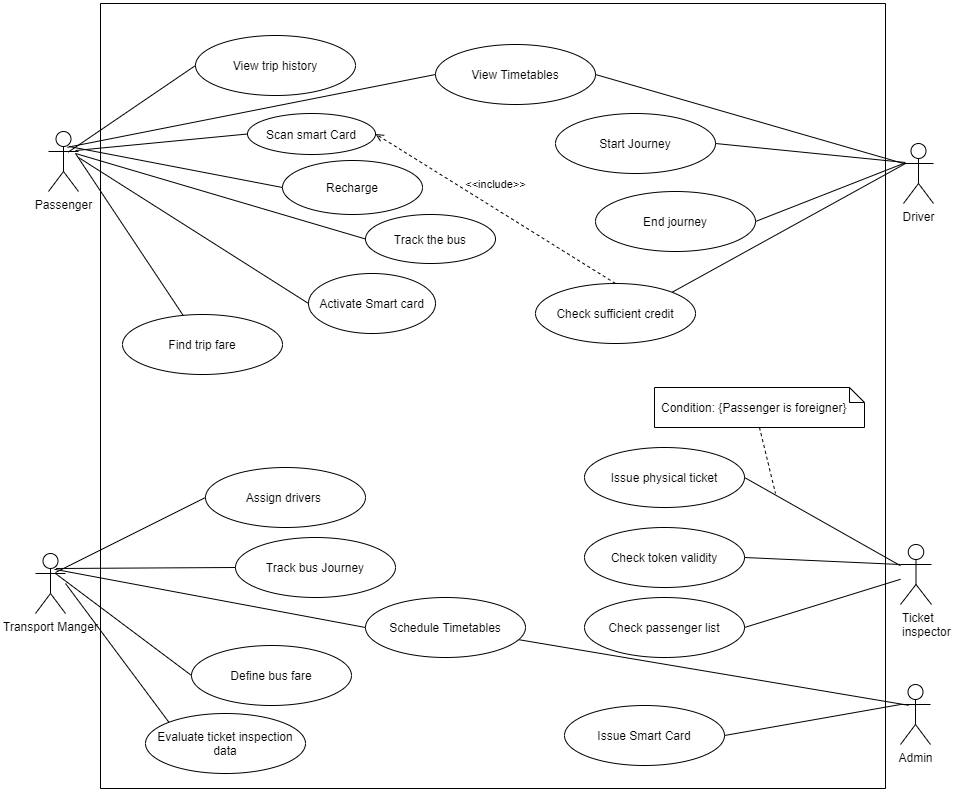

The diagram above was exported from draw.io. Its source (the exported page's mxGraphModel, read from the mxfile embedded in the PNG):
<mxGraphModel dx="1888" dy="481" grid="1" gridSize="10" guides="1" tooltips="1" connect="1" arrows="1" fold="1" page="1" pageScale="1" pageWidth="850" pageHeight="1100" math="0" shadow="0">
  <root>
    <mxCell id="SSiCWGctfaklPHNf7oAS-0" />
    <mxCell id="SSiCWGctfaklPHNf7oAS-1" parent="SSiCWGctfaklPHNf7oAS-0" />
    <mxCell id="6jcoJLQCky44xf9oXiIy-2" value="" style="whiteSpace=wrap;html=1;aspect=fixed;direction=west;" parent="SSiCWGctfaklPHNf7oAS-1" vertex="1">
      <mxGeometry x="75" y="160" width="785" height="785" as="geometry" />
    </mxCell>
    <mxCell id="6jcoJLQCky44xf9oXiIy-3" value="Passenger" style="shape=umlActor;html=1;verticalLabelPosition=bottom;verticalAlign=top;align=center;" parent="SSiCWGctfaklPHNf7oAS-1" vertex="1">
      <mxGeometry x="23" y="288" width="30" height="60" as="geometry" />
    </mxCell>
    <mxCell id="NTWOH6tLTDyrjh-Gphh6-6" value="Scan smart Card" style="ellipse;whiteSpace=wrap;html=1;" parent="SSiCWGctfaklPHNf7oAS-1" vertex="1">
      <mxGeometry x="222" y="270" width="128" height="41" as="geometry" />
    </mxCell>
    <mxCell id="NTWOH6tLTDyrjh-Gphh6-7" value="View Timetables" style="ellipse;whiteSpace=wrap;html=1;" parent="SSiCWGctfaklPHNf7oAS-1" vertex="1">
      <mxGeometry x="410" y="201" width="160" height="60" as="geometry" />
    </mxCell>
    <mxCell id="NTWOH6tLTDyrjh-Gphh6-9" value="" style="endArrow=none;html=1;exitX=0.5;exitY=0.5;exitDx=0;exitDy=0;exitPerimeter=0;entryX=0;entryY=0.5;entryDx=0;entryDy=0;" parent="SSiCWGctfaklPHNf7oAS-1" target="NTWOH6tLTDyrjh-Gphh6-6" edge="1">
      <mxGeometry width="50" height="50" relative="1" as="geometry">
        <mxPoint x="50" y="307" as="sourcePoint" />
        <mxPoint x="195" y="397" as="targetPoint" />
      </mxGeometry>
    </mxCell>
    <mxCell id="NTWOH6tLTDyrjh-Gphh6-18" value="Recharge" style="ellipse;whiteSpace=wrap;html=1;" parent="SSiCWGctfaklPHNf7oAS-1" vertex="1">
      <mxGeometry x="257" y="317" width="140" height="54" as="geometry" />
    </mxCell>
    <mxCell id="NTWOH6tLTDyrjh-Gphh6-19" value="" style="endArrow=none;html=1;entryX=0;entryY=0.5;entryDx=0;entryDy=0;exitX=0.687;exitY=0.25;exitDx=0;exitDy=0;exitPerimeter=0;" parent="SSiCWGctfaklPHNf7oAS-1" source="6jcoJLQCky44xf9oXiIy-3" target="NTWOH6tLTDyrjh-Gphh6-18" edge="1">
      <mxGeometry width="50" height="50" relative="1" as="geometry">
        <mxPoint x="50" y="310" as="sourcePoint" />
        <mxPoint x="204" y="468" as="targetPoint" />
      </mxGeometry>
    </mxCell>
    <mxCell id="NTWOH6tLTDyrjh-Gphh6-20" value="View trip history" style="ellipse;whiteSpace=wrap;html=1;" parent="SSiCWGctfaklPHNf7oAS-1" vertex="1">
      <mxGeometry x="170" y="192" width="160" height="60" as="geometry" />
    </mxCell>
    <mxCell id="pmgS3OM80PcvRTLHMCel-3" value="Track the bus" style="ellipse;whiteSpace=wrap;html=1;" parent="SSiCWGctfaklPHNf7oAS-1" vertex="1">
      <mxGeometry x="340" y="371" width="130" height="49" as="geometry" />
    </mxCell>
    <mxCell id="pmgS3OM80PcvRTLHMCel-4" value="" style="endArrow=none;html=1;entryX=0;entryY=0.5;entryDx=0;entryDy=0;" parent="SSiCWGctfaklPHNf7oAS-1" target="pmgS3OM80PcvRTLHMCel-3" edge="1">
      <mxGeometry width="50" height="50" relative="1" as="geometry">
        <mxPoint x="50" y="310" as="sourcePoint" />
        <mxPoint x="184" y="558" as="targetPoint" />
      </mxGeometry>
    </mxCell>
    <mxCell id="padCmVuDajkqM4kPbGlG-0" value="Find trip fare" style="ellipse;whiteSpace=wrap;html=1;" parent="SSiCWGctfaklPHNf7oAS-1" vertex="1">
      <mxGeometry x="97" y="471" width="160" height="60" as="geometry" />
    </mxCell>
    <mxCell id="padCmVuDajkqM4kPbGlG-1" value="" style="endArrow=none;html=1;" parent="SSiCWGctfaklPHNf7oAS-1" target="padCmVuDajkqM4kPbGlG-0" edge="1">
      <mxGeometry width="50" height="50" relative="1" as="geometry">
        <mxPoint x="50" y="310" as="sourcePoint" />
        <mxPoint x="104" y="682" as="targetPoint" />
      </mxGeometry>
    </mxCell>
    <mxCell id="NTWOH6tLTDyrjh-Gphh6-11" value="" style="endArrow=none;html=1;exitX=0;exitY=0.5;exitDx=0;exitDy=0;entryX=0.633;entryY=0.263;entryDx=0;entryDy=0;entryPerimeter=0;" parent="SSiCWGctfaklPHNf7oAS-1" source="NTWOH6tLTDyrjh-Gphh6-7" target="6jcoJLQCky44xf9oXiIy-3" edge="1">
      <mxGeometry width="50" height="50" relative="1" as="geometry">
        <mxPoint x="295" y="397" as="sourcePoint" />
        <mxPoint x="50" y="307" as="targetPoint" />
      </mxGeometry>
    </mxCell>
    <mxCell id="NTWOH6tLTDyrjh-Gphh6-21" value="" style="endArrow=none;html=1;entryX=0.66;entryY=0.343;entryDx=0;entryDy=0;exitX=0;exitY=0.5;exitDx=0;exitDy=0;entryPerimeter=0;" parent="SSiCWGctfaklPHNf7oAS-1" source="NTWOH6tLTDyrjh-Gphh6-20" target="6jcoJLQCky44xf9oXiIy-3" edge="1">
      <mxGeometry width="50" height="50" relative="1" as="geometry">
        <mxPoint x="285" y="301" as="sourcePoint" />
        <mxPoint x="50" y="310" as="targetPoint" />
      </mxGeometry>
    </mxCell>
    <mxCell id="j7JklddTn5k4-rbBeg_M-14" value="Driver" style="shape=umlActor;html=1;verticalLabelPosition=bottom;verticalAlign=top;align=center;" parent="SSiCWGctfaklPHNf7oAS-1" vertex="1">
      <mxGeometry x="878" y="300" width="30" height="60" as="geometry" />
    </mxCell>
    <mxCell id="j7JklddTn5k4-rbBeg_M-15" value="Start Journey" style="ellipse;whiteSpace=wrap;html=1;" parent="SSiCWGctfaklPHNf7oAS-1" vertex="1">
      <mxGeometry x="530" y="270" width="160" height="60" as="geometry" />
    </mxCell>
    <mxCell id="j7JklddTn5k4-rbBeg_M-17" value="" style="endArrow=none;html=1;entryX=1;entryY=0.5;entryDx=0;entryDy=0;" parent="SSiCWGctfaklPHNf7oAS-1" target="j7JklddTn5k4-rbBeg_M-15" edge="1">
      <mxGeometry width="50" height="50" relative="1" as="geometry">
        <mxPoint x="880" y="319" as="sourcePoint" />
        <mxPoint x="1108" y="409" as="targetPoint" />
      </mxGeometry>
    </mxCell>
    <mxCell id="j7JklddTn5k4-rbBeg_M-18" value="" style="endArrow=none;html=1;entryX=1;entryY=0.5;entryDx=0;entryDy=0;exitX=0;exitY=0.3333333333333333;exitDx=0;exitDy=0;exitPerimeter=0;" parent="SSiCWGctfaklPHNf7oAS-1" source="j7JklddTn5k4-rbBeg_M-14" target="NTWOH6tLTDyrjh-Gphh6-7" edge="1">
      <mxGeometry width="50" height="50" relative="1" as="geometry">
        <mxPoint x="930" y="320" as="sourcePoint" />
        <mxPoint x="620" y="230" as="targetPoint" />
      </mxGeometry>
    </mxCell>
    <mxCell id="j7JklddTn5k4-rbBeg_M-19" value="End journey" style="ellipse;whiteSpace=wrap;html=1;" parent="SSiCWGctfaklPHNf7oAS-1" vertex="1">
      <mxGeometry x="570" y="348" width="160" height="60" as="geometry" />
    </mxCell>
    <mxCell id="j7JklddTn5k4-rbBeg_M-20" value="" style="endArrow=none;html=1;entryX=1;entryY=0.5;entryDx=0;entryDy=0;exitX=0;exitY=0.3333333333333333;exitDx=0;exitDy=0;exitPerimeter=0;" parent="SSiCWGctfaklPHNf7oAS-1" source="j7JklddTn5k4-rbBeg_M-14" target="j7JklddTn5k4-rbBeg_M-19" edge="1">
      <mxGeometry width="50" height="50" relative="1" as="geometry">
        <mxPoint x="963" y="322" as="sourcePoint" />
        <mxPoint x="1117" y="480" as="targetPoint" />
      </mxGeometry>
    </mxCell>
    <mxCell id="j7JklddTn5k4-rbBeg_M-21" value="Check sufficient credit" style="ellipse;whiteSpace=wrap;html=1;" parent="SSiCWGctfaklPHNf7oAS-1" vertex="1">
      <mxGeometry x="510" y="440" width="160" height="60" as="geometry" />
    </mxCell>
    <mxCell id="j7JklddTn5k4-rbBeg_M-22" value="" style="endArrow=none;html=1;entryX=1;entryY=0;entryDx=0;entryDy=0;" parent="SSiCWGctfaklPHNf7oAS-1" target="j7JklddTn5k4-rbBeg_M-21" edge="1">
      <mxGeometry width="50" height="50" relative="1" as="geometry">
        <mxPoint x="880" y="320" as="sourcePoint" />
        <mxPoint x="1097" y="570" as="targetPoint" />
      </mxGeometry>
    </mxCell>
    <mxCell id="j7JklddTn5k4-rbBeg_M-23" value="Transport Manger" style="shape=umlActor;html=1;verticalLabelPosition=bottom;verticalAlign=top;align=center;" parent="SSiCWGctfaklPHNf7oAS-1" vertex="1">
      <mxGeometry x="10" y="710" width="30" height="60" as="geometry" />
    </mxCell>
    <mxCell id="j7JklddTn5k4-rbBeg_M-24" value="Assign drivers&amp;nbsp;" style="ellipse;whiteSpace=wrap;html=1;" parent="SSiCWGctfaklPHNf7oAS-1" vertex="1">
      <mxGeometry x="180" y="624" width="160" height="60" as="geometry" />
    </mxCell>
    <mxCell id="r7XYKCcT6c8Z0-_8CJDj-0" value="" style="edgeStyle=none;rounded=0;orthogonalLoop=1;jettySize=auto;html=1;startArrow=none;startFill=0;endArrow=none;endFill=0;startSize=18;sourcePerimeterSpacing=0;targetPerimeterSpacing=11;strokeColor=#000000;strokeWidth=1;entryX=0.273;entryY=0.347;entryDx=0;entryDy=0;entryPerimeter=0;" parent="SSiCWGctfaklPHNf7oAS-1" source="j7JklddTn5k4-rbBeg_M-25" target="j7JklddTn5k4-rbBeg_M-42" edge="1">
      <mxGeometry relative="1" as="geometry" />
    </mxCell>
    <mxCell id="j7JklddTn5k4-rbBeg_M-25" value="Schedule Timetables" style="ellipse;whiteSpace=wrap;html=1;" parent="SSiCWGctfaklPHNf7oAS-1" vertex="1">
      <mxGeometry x="340" y="754" width="160" height="60" as="geometry" />
    </mxCell>
    <mxCell id="j7JklddTn5k4-rbBeg_M-26" value="" style="endArrow=none;html=1;entryX=0;entryY=0.5;entryDx=0;entryDy=0;" parent="SSiCWGctfaklPHNf7oAS-1" target="j7JklddTn5k4-rbBeg_M-24" edge="1">
      <mxGeometry width="50" height="50" relative="1" as="geometry">
        <mxPoint x="30" y="729" as="sourcePoint" />
        <mxPoint x="188" y="819" as="targetPoint" />
      </mxGeometry>
    </mxCell>
    <mxCell id="j7JklddTn5k4-rbBeg_M-27" value="" style="endArrow=none;html=1;exitX=0.633;exitY=0.263;exitDx=0;exitDy=0;exitPerimeter=0;entryX=0;entryY=0.5;entryDx=0;entryDy=0;" parent="SSiCWGctfaklPHNf7oAS-1" source="j7JklddTn5k4-rbBeg_M-23" target="j7JklddTn5k4-rbBeg_M-25" edge="1">
      <mxGeometry width="50" height="50" relative="1" as="geometry">
        <mxPoint x="43" y="729" as="sourcePoint" />
        <mxPoint x="288" y="819" as="targetPoint" />
      </mxGeometry>
    </mxCell>
    <mxCell id="j7JklddTn5k4-rbBeg_M-28" value="Track bus Journey" style="ellipse;whiteSpace=wrap;html=1;" parent="SSiCWGctfaklPHNf7oAS-1" vertex="1">
      <mxGeometry x="210" y="694" width="160" height="60" as="geometry" />
    </mxCell>
    <mxCell id="j7JklddTn5k4-rbBeg_M-29" value="" style="endArrow=none;html=1;entryX=0;entryY=0.5;entryDx=0;entryDy=0;exitX=0.687;exitY=0.25;exitDx=0;exitDy=0;exitPerimeter=0;" parent="SSiCWGctfaklPHNf7oAS-1" source="j7JklddTn5k4-rbBeg_M-23" target="j7JklddTn5k4-rbBeg_M-28" edge="1">
      <mxGeometry width="50" height="50" relative="1" as="geometry">
        <mxPoint x="43" y="732" as="sourcePoint" />
        <mxPoint x="197" y="890" as="targetPoint" />
      </mxGeometry>
    </mxCell>
    <mxCell id="j7JklddTn5k4-rbBeg_M-30" value="Define bus fare" style="ellipse;whiteSpace=wrap;html=1;" parent="SSiCWGctfaklPHNf7oAS-1" vertex="1">
      <mxGeometry x="166" y="802" width="160" height="60" as="geometry" />
    </mxCell>
    <mxCell id="j7JklddTn5k4-rbBeg_M-31" value="" style="endArrow=none;html=1;entryX=0;entryY=0.5;entryDx=0;entryDy=0;" parent="SSiCWGctfaklPHNf7oAS-1" target="j7JklddTn5k4-rbBeg_M-30" edge="1">
      <mxGeometry width="50" height="50" relative="1" as="geometry">
        <mxPoint x="30" y="730" as="sourcePoint" />
        <mxPoint x="177" y="980" as="targetPoint" />
      </mxGeometry>
    </mxCell>
    <mxCell id="j7JklddTn5k4-rbBeg_M-32" value="Ticket&lt;br&gt;inspector" style="shape=umlActor;html=1;verticalLabelPosition=bottom;verticalAlign=top;align=left;" parent="SSiCWGctfaklPHNf7oAS-1" vertex="1">
      <mxGeometry x="875" y="701" width="31" height="60" as="geometry" />
    </mxCell>
    <mxCell id="j7JklddTn5k4-rbBeg_M-33" value="Check token validity" style="ellipse;whiteSpace=wrap;html=1;" parent="SSiCWGctfaklPHNf7oAS-1" vertex="1">
      <mxGeometry x="559" y="684" width="160" height="60" as="geometry" />
    </mxCell>
    <mxCell id="j7JklddTn5k4-rbBeg_M-34" value="" style="endArrow=none;html=1;exitX=0;exitY=0.3333333333333333;exitDx=0;exitDy=0;exitPerimeter=0;entryX=1;entryY=0.5;entryDx=0;entryDy=0;" parent="SSiCWGctfaklPHNf7oAS-1" source="j7JklddTn5k4-rbBeg_M-32" target="j7JklddTn5k4-rbBeg_M-33" edge="1">
      <mxGeometry width="50" height="50" relative="1" as="geometry">
        <mxPoint x="973" y="639" as="sourcePoint" />
        <mxPoint x="579.9999999999918" y="570" as="targetPoint" />
      </mxGeometry>
    </mxCell>
    <mxCell id="j7JklddTn5k4-rbBeg_M-42" value="Admin&lt;br&gt;" style="shape=umlActor;html=1;verticalLabelPosition=bottom;verticalAlign=top;align=center;" parent="SSiCWGctfaklPHNf7oAS-1" vertex="1">
      <mxGeometry x="875" y="841" width="30" height="60" as="geometry" />
    </mxCell>
    <mxCell id="j7JklddTn5k4-rbBeg_M-43" value="" style="endArrow=none;html=1;exitX=0;exitY=0.3333333333333333;exitDx=0;exitDy=0;exitPerimeter=0;entryX=1;entryY=0.5;entryDx=0;entryDy=0;" parent="SSiCWGctfaklPHNf7oAS-1" source="j7JklddTn5k4-rbBeg_M-42" target="GXb2ZwFc0YB7yWobW-h--2" edge="1">
      <mxGeometry width="50" height="50" relative="1" as="geometry">
        <mxPoint x="930" y="770" as="sourcePoint" />
        <mxPoint x="780" y="860" as="targetPoint" />
      </mxGeometry>
    </mxCell>
    <mxCell id="WVV-wULllikhsIlzJR8S-0" value="Condition: {Passenger is foreigner}" style="shape=note;size=15;spacingLeft=5;align=left;whiteSpace=wrap;" parent="SSiCWGctfaklPHNf7oAS-1" vertex="1">
      <mxGeometry x="629" y="544" width="210" height="40" as="geometry" />
    </mxCell>
    <mxCell id="WVV-wULllikhsIlzJR8S-2" value="" style="edgeStyle=none;html=1;endArrow=none;rounded=0;labelBackgroundColor=none;dashed=1;exitX=0.5;exitY=1;exitDx=0;exitDy=0;exitPerimeter=0;" parent="SSiCWGctfaklPHNf7oAS-1" source="WVV-wULllikhsIlzJR8S-0" edge="1">
      <mxGeometry relative="1" as="geometry">
        <mxPoint x="750" y="650" as="targetPoint" />
      </mxGeometry>
    </mxCell>
    <mxCell id="WVV-wULllikhsIlzJR8S-3" value="&amp;lt;&amp;lt;include&amp;gt;&amp;gt;" style="edgeStyle=none;html=1;endArrow=open;verticalAlign=bottom;dashed=1;labelBackgroundColor=none;rounded=0;entryX=1;entryY=0.5;entryDx=0;entryDy=0;exitX=0.5;exitY=0;exitDx=0;exitDy=0;" parent="SSiCWGctfaklPHNf7oAS-1" source="j7JklddTn5k4-rbBeg_M-21" target="NTWOH6tLTDyrjh-Gphh6-6" edge="1">
      <mxGeometry x="0.057" y="-13" width="160" relative="1" as="geometry">
        <mxPoint x="470" y="500" as="sourcePoint" />
        <mxPoint x="430" y="530" as="targetPoint" />
        <mxPoint as="offset" />
      </mxGeometry>
    </mxCell>
    <mxCell id="j7JklddTn5k4-rbBeg_M-73" value="Evaluate ticket inspection data" style="ellipse;whiteSpace=wrap;html=1;" parent="SSiCWGctfaklPHNf7oAS-1" vertex="1">
      <mxGeometry x="120" y="870" width="160" height="60" as="geometry" />
    </mxCell>
    <mxCell id="j7JklddTn5k4-rbBeg_M-74" value="" style="endArrow=none;html=1;entryX=0;entryY=0;entryDx=0;entryDy=0;" parent="SSiCWGctfaklPHNf7oAS-1" target="j7JklddTn5k4-rbBeg_M-73" edge="1">
      <mxGeometry width="50" height="50" relative="1" as="geometry">
        <mxPoint x="40" y="740" as="sourcePoint" />
        <mxPoint x="176" y="870" as="targetPoint" />
      </mxGeometry>
    </mxCell>
    <mxCell id="qoe0D6nf-V0dSB0RmeL7-0" value="Check passenger list" style="ellipse;whiteSpace=wrap;html=1;" parent="SSiCWGctfaklPHNf7oAS-1" vertex="1">
      <mxGeometry x="559" y="754" width="160" height="60" as="geometry" />
    </mxCell>
    <mxCell id="qoe0D6nf-V0dSB0RmeL7-1" value="" style="endArrow=none;html=1;entryX=1;entryY=0.5;entryDx=0;entryDy=0;" parent="SSiCWGctfaklPHNf7oAS-1" source="j7JklddTn5k4-rbBeg_M-32" target="qoe0D6nf-V0dSB0RmeL7-0" edge="1">
      <mxGeometry width="50" height="50" relative="1" as="geometry">
        <mxPoint x="930" y="650" as="sourcePoint" />
        <mxPoint x="800" y="580" as="targetPoint" />
      </mxGeometry>
    </mxCell>
    <mxCell id="GXb2ZwFc0YB7yWobW-h--0" value="Issue physical ticket" style="ellipse;whiteSpace=wrap;html=1;" parent="SSiCWGctfaklPHNf7oAS-1" vertex="1">
      <mxGeometry x="559" y="604" width="160" height="60" as="geometry" />
    </mxCell>
    <mxCell id="GXb2ZwFc0YB7yWobW-h--1" value="" style="endArrow=none;html=1;entryX=1;entryY=0.5;entryDx=0;entryDy=0;" parent="SSiCWGctfaklPHNf7oAS-1" source="j7JklddTn5k4-rbBeg_M-32" target="GXb2ZwFc0YB7yWobW-h--0" edge="1">
      <mxGeometry width="50" height="50" relative="1" as="geometry">
        <mxPoint x="980" y="570" as="sourcePoint" />
        <mxPoint x="639.9999999999918" y="500" as="targetPoint" />
      </mxGeometry>
    </mxCell>
    <mxCell id="GXb2ZwFc0YB7yWobW-h--2" value="Issue Smart Card" style="ellipse;whiteSpace=wrap;html=1;fillColor=none;strokeColor=default;" parent="SSiCWGctfaklPHNf7oAS-1" vertex="1">
      <mxGeometry x="539" y="862" width="160" height="60" as="geometry" />
    </mxCell>
    <mxCell id="8984ZkpY8_FlFl0L__-r-0" value="Activate Smart card" style="ellipse;whiteSpace=wrap;html=1;" parent="SSiCWGctfaklPHNf7oAS-1" vertex="1">
      <mxGeometry x="283" y="430" width="127" height="60" as="geometry" />
    </mxCell>
    <mxCell id="8984ZkpY8_FlFl0L__-r-1" value="" style="endArrow=none;html=1;entryX=0;entryY=0.5;entryDx=0;entryDy=0;" parent="SSiCWGctfaklPHNf7oAS-1" target="8984ZkpY8_FlFl0L__-r-0" edge="1">
      <mxGeometry width="50" height="50" relative="1" as="geometry">
        <mxPoint x="53" y="314" as="sourcePoint" />
        <mxPoint x="353.00000000000364" y="444" as="targetPoint" />
      </mxGeometry>
    </mxCell>
  </root>
</mxGraphModel>